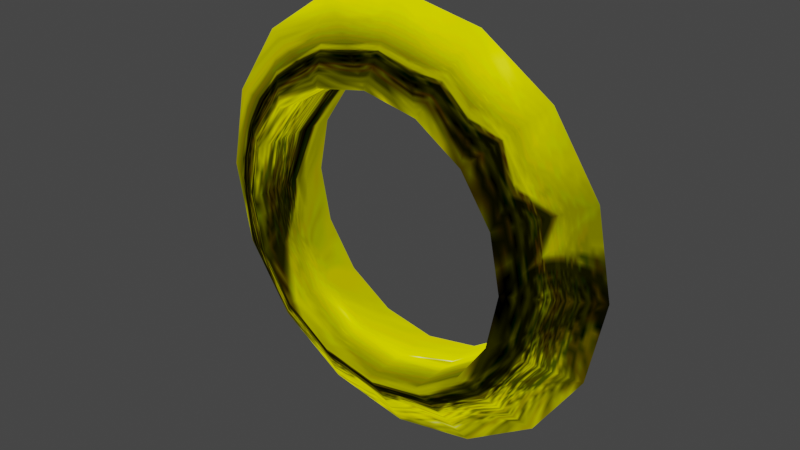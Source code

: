 # Source: GroupRing.blend  (saved by Blender 5.1.29; exported with 4.5.12 LTS)
import bpy
from mathutils import Matrix  # noqa: F401  (used for matrix-valued properties, if any)

bpy.ops.wm.read_factory_settings(use_empty=True)
scene = bpy.context.scene
scene.name = 'Scene'

# ---- collections
col_obj_ring_nja = bpy.data.collections.new('obj_ring.nja'); scene.collection.children.link(col_obj_ring_nja)

# ---- images (referenced by path relative to the original .blend; pixels are not part of the script)
import os
ASSET_DIR = os.environ.get("B2B_ASSET_DIR", "")  # directory of the original .blend (textures are referenced by path, not embedded)
HERE = os.path.dirname(os.path.abspath(__file__))  # packed textures are extracted next to this script under _unpacked/

def load_image(name, relpath, width, height, colorspace="sRGB"):
    """Load a texture the original file referenced (path relative to the .blend, or extracted next to this script)."""
    p = next((c for c in (os.path.join(HERE, relpath), os.path.join(ASSET_DIR, relpath)) if relpath and os.path.exists(c)), "")
    if p:
        img = bpy.data.images.load(p, check_existing=True)
        img.name = name
    else:  # same state as the original file: an image datablock whose file is absent (Cycles renders it pink)
        img = bpy.data.images.new(name, width, height)
        img.source = "FILE"
        img.filepath = "//" + (relpath or name)
    img.colorspace_settings.name = colorspace
    return img
img_ring_ref_a = load_image('ring_ref_a', '_unpacked/ring_ref_a.cd3450fd.png', 64, 64, 'sRGB')

# ---- materials (node trees are filled in below, after node groups)
mat_obj_ring_nja_sa1mdl_0 = bpy.data.materials.new('obj_ring.nja.sa1mdl_0')
mat_obj_ring_nja_sa1mdl_0.use_transparent_shadow = False
mat_obj_ring_nja_sa1mdl_0.preview_render_type = 'FLAT'
mat_obj_ring_nja_sa1mdl_0.diffuse_color = (0.698, 0.698, 0.698, 1.0)
mat_obj_ring_nja_sa1mdl_0.roughness = 0.9569

# ---- node groups
ng_groupringnode = bpy.data.node_groups.new('GroupRingNode', 'GeometryNodeTree')
_s = ng_groupringnode.interface.new_socket(name='Geometry', in_out='OUTPUT', socket_type='NodeSocketGeometry')
_s = ng_groupringnode.interface.new_socket(name='Geometry', in_out='INPUT', socket_type='NodeSocketGeometry')
ng_groupringnode.interface.new_panel('SET Object Properties')
_s = ng_groupringnode.interface.new_socket(name='BAMS X Rotation', in_out='INPUT', socket_type='NodeSocketInt')
_s.description = 'Unused'
_s = ng_groupringnode.interface.new_socket(name='BAMS Y Rotation', in_out='INPUT', socket_type='NodeSocketInt')
_s.description = 'Unused'
_s = ng_groupringnode.interface.new_socket(name='BAMS Z Rotation', in_out='INPUT', socket_type='NodeSocketInt')
_s.description = 'Unused'
_s = ng_groupringnode.interface.new_socket(name='Scale X Property', in_out='INPUT', socket_type='NodeSocketFloat')
_s.description = 'Ring Count. Line variant will always have 1 more ring than this count.'
_s = ng_groupringnode.interface.new_socket(name='Scale Y Property', in_out='INPUT', socket_type='NodeSocketFloat')
_s.description = 'Ring Spacing.'
_s = ng_groupringnode.interface.new_socket(name='Scale Z Property', in_out='INPUT', socket_type='NodeSocketFloat')
_s.description = 'Group Type. Use 0 for a Ring Line, 1 for a Ring Circle. Any value above or below will not work.'
ng_groupringnode.is_modifier = True
# nodes of 'GroupRingNode' reference scene objects; filled in after objects exist

# ---- material node trees
mat_obj_ring_nja_sa1mdl_0.use_nodes = True; mat_obj_ring_nja_sa1mdl_0.node_tree.nodes.clear()
_N = mat_obj_ring_nja_sa1mdl_0.node_tree.nodes; _L = mat_obj_ring_nja_sa1mdl_0.node_tree.links
n0 = _N.new('ShaderNodeTexImage'); n0.name = 'SAIO Texture'; n0.location = (466, 365)
n0.label = 'SAIO Texture'
n0.image = img_ring_ref_a
n1 = _N.new('ShaderNodeOutputMaterial'); n1.name = 'SAIO Output'; n1.location = (720, 360)
n1.label = 'SAIO Output'
n2 = _N.new('ShaderNodeNewGeometry'); n2.name = 'Geometry'; n2.location = (-28, 323)
n3 = _N.new('ShaderNodeVectorTransform'); n3.name = 'Vector Transform'; n3.location = (132, 323)
n3.vector_type = 'NORMAL'
n3.convert_to = 'CAMERA'
n4 = _N.new('ShaderNodeVectorMath'); n4.name = 'Vector Math'; n4.location = (292, 324)
n4.operation = 'MULTIPLY_ADD'
n4.inputs[1].default_value = (0.5, 0.5, 0.0)
n4.inputs[2].default_value = (0.5, 0.5, 0.0)
_L.new(n2.outputs[1], n3.inputs[0])
_L.new(n3.outputs[0], n4.inputs[0])
_L.new(n4.outputs[0], n0.inputs[0])
_L.new(n0.outputs[0], n1.inputs[0])
n1.is_active_output = True

# ---- world
world_world = bpy.data.worlds.new('World'); scene.world = world_world
world_world.use_nodes = True; world_world.node_tree.nodes.clear()
_N = world_world.node_tree.nodes; _L = world_world.node_tree.links
n0 = _N.new('ShaderNodeOutputWorld'); n0.name = 'World Output'; n0.location = (300, 300)
n1 = _N.new('ShaderNodeBackground'); n1.name = 'Background'; n1.location = (10, 300)
n1.inputs[0].default_value = (0.05088, 0.05088, 0.05088, 1.0)
_L.new(n1.outputs[0], n0.inputs[0])
n0.is_active_output = True
world_world.color = (0.05088, 0.05088, 0.05088)
world_world.use_sun_shadow = False
world_world.sun_shadow_jitter_overblur = 0.0

# ---- meshes
me_ringgroup = bpy.data.meshes.new('RingGroup')
me_ringgroup.from_pydata([], [], [])
me_ringgroup.update()
me_attach_004b4808 = bpy.data.meshes.new('attach_004B4808')
me_attach_004b4808.from_pydata([(3.055, 0.0, 0.0), (1.998, -0.6495, 0.0), (1.998, 0.6495, 0.0), (2.822, 0.0, 1.169), (1.845, -0.6495, 0.7644), (1.845, 0.6495, 0.7644), (2.16, 0.0, 2.16), (1.412, -0.6495, 1.412), (1.412, 0.6495, 1.412), (1.169, 0.0, 2.822), (0.7644, -0.6495, 1.845), (0.7644, 0.6495, 1.845), (-1e-06, 0.0, 3.055), (0.0, -0.6495, 1.998), (0.0, 0.6495, 1.998), (-1.169, 0.0, 2.822), (-0.7644, -0.6495, 1.845), (-0.7644, 0.6495, 1.845), (-2.16, 0.0, 2.16), (-1.412, -0.6495, 1.412), (-1.412, 0.6495, 1.412), (-2.822, 0.0, 1.169), (-1.845, -0.6495, 0.7644), (-1.845, 0.6495, 0.7644), (-3.055, 0.0, -1e-06), (-1.998, -0.6495, -1e-06), (-1.998, 0.6495, -1e-06), (-2.822, 0.0, -1.169), (-1.845, -0.6495, -0.7644), (-1.845, 0.6495, -0.7644), (-2.16, 0.0, -2.16), (-1.412, -0.6495, -1.412), (-1.412, 0.6495, -1.412), (-1.169, 0.0, -2.822), (-0.7644, -0.6495, -1.845), (-0.7644, 0.6495, -1.845), (1e-06, 0.0, -3.055), (1e-06, -0.6495, -1.998), (1e-06, 0.6495, -1.998), (1.169, 0.0, -2.822), (0.7644, -0.6495, -1.845), (0.7644, 0.6495, -1.845), (2.16, 0.0, -2.16), (1.412, -0.6495, -1.412), (1.412, 0.6495, -1.412), (2.822, 0.0, -1.169), (1.845, -0.6495, -0.7644), (1.845, 0.6495, -0.7644)], [], [(23, 18, 20), (20, 18, 15), (20, 15, 17), (17, 15, 12), (17, 12, 14), (14, 12, 9), (14, 9, 11), (11, 9, 6), (11, 6, 8), (8, 6, 3), (8, 3, 5), (5, 3, 0), (5, 0, 2), (2, 0, 45), (2, 45, 47), (47, 45, 42), (47, 42, 44), (44, 42, 39), (44, 39, 41), (41, 39, 36), (41, 36, 38), (38, 36, 33), (38, 33, 35), (35, 33, 30), (35, 30, 32), (32, 30, 27), (32, 27, 29), (29, 27, 24), (29, 24, 26), (26, 24, 21), (26, 21, 23), (23, 21, 18), (23, 25, 26), (26, 25, 28), (26, 28, 29), (29, 28, 31), (29, 31, 32), (32, 31, 34), (32, 34, 35), (35, 34, 37), (35, 37, 38), (38, 37, 40), (38, 40, 41), (41, 40, 43), (41, 43, 44), (44, 43, 46), (44, 46, 47), (47, 46, 1), (47, 1, 2), (2, 1, 4), (2, 4, 5), (5, 4, 7), (5, 7, 8), (8, 7, 10), (8, 10, 11), (11, 10, 13), (11, 13, 14), (14, 13, 16), (14, 16, 17), (17, 16, 19), (17, 19, 20), (20, 19, 22), (20, 22, 23), (23, 22, 25), (31, 33, 34), (34, 33, 36), (34, 36, 37), (37, 36, 39), (37, 39, 40), (40, 39, 42), (40, 42, 43), (43, 42, 45), (43, 45, 46), (46, 45, 0), (46, 0, 1), (1, 0, 3), (1, 3, 4), (4, 3, 6), (4, 6, 7), (7, 6, 9), (7, 9, 10), (10, 9, 12), (10, 12, 13), (13, 12, 15), (13, 15, 16), (16, 15, 18), (16, 18, 19), (19, 18, 21), (19, 21, 22), (22, 21, 24), (22, 24, 25), (25, 24, 27), (25, 27, 28), (28, 27, 30), (28, 30, 31), (31, 30, 33)])
me_attach_004b4808.polygons.foreach_set('use_smooth', [True] * 96)
_uv = me_attach_004b4808.uv_layers.new(name='UV')
_uv.uv.foreach_set('vector', [0.1961, 0.6275, 0.1451, 0.8549, 0.2667, 0.7333, 0.2667, 0.7333, 0.1451, 0.8549, 0.3059, 0.9647, 0.2667, 0.7333, 0.3059, 0.9647, 0.3725, 0.8039, 0.3725, 0.8039, 0.3059, 0.9647, 0.498, 1.0, 0.3725, 0.8039, 0.498, 1.0, 0.498, 0.8275, 0.498, 0.8275, 0.498, 1.0, 0.6902, 0.9647, 0.498, 0.8275, 0.6902, 0.9647, 0.6235, 0.8039, 0.6235, 0.8039, 0.6902, 0.9647, 0.851, 0.8549, 0.6235, 0.8039, 0.851, 0.8549, 0.7294, 0.7333, 0.7294, 0.7333, 0.851, 0.8549, 0.9608, 0.6941, 0.7294, 0.7333, 0.9608, 0.6941, 0.8, 0.6275, 0.8, 0.6275, 0.9608, 0.6941, 1.0, 0.502, 0.8, 0.6275, 1.0, 0.502, 0.8235, 0.502, 0.8235, 0.502, 1.0, 0.502, 0.9608, 0.3098, 0.8235, 0.502, 0.9608, 0.3098, 0.8, 0.3765, 0.8, 0.3765, 0.9608, 0.3098, 0.851, 0.149, 0.8, 0.3765, 0.851, 0.149, 0.7294, 0.2706, 0.7294, 0.2706, 0.851, 0.149, 0.6902, 0.03922, 0.7294, 0.2706, 0.6902, 0.03922, 0.6235, 0.2, 0.6235, 0.2, 0.6902, 0.03922, 0.498, 0.003922, 0.6235, 0.2, 0.498, 0.003922, 0.498, 0.1765, 0.498, 0.1765, 0.498, 0.003922, 0.3059, 0.03922, 0.498, 0.1765, 0.3059, 0.03922, 0.3725, 0.2, 0.3725, 0.2, 0.3059, 0.03922, 0.1451, 0.149, 0.3725, 0.2, 0.1451, 0.149, 0.2667, 0.2706, 0.2667, 0.2706, 0.1451, 0.149, 0.03529, 0.3098, 0.2667, 0.2706, 0.03529, 0.3098, 0.1961, 0.3765, 0.1961, 0.3765, 0.03529, 0.3098, 0.0, 0.502, 0.1961, 0.3765, 0.0, 0.502, 0.1725, 0.502, 0.1725, 0.502, 0.0, 0.502, 0.03529, 0.6941, 0.1725, 0.502, 0.03529, 0.6941, 0.1961, 0.6275, 0.1961, 0.6275, 0.03529, 0.6941, 0.1451, 0.8549, 0.1961, 0.6275, 0.1725, 0.502, 0.1725, 0.502, 0.1725, 0.502, 0.1725, 0.502, 0.1961, 0.3765, 0.1725, 0.502, 0.1961, 0.3765, 0.1961, 0.3765, 0.1961, 0.3765, 0.1961, 0.3765, 0.2667, 0.2706, 0.1961, 0.3765, 0.2667, 0.2706, 0.2667, 0.2706, 0.2667, 0.2706, 0.2667, 0.2706, 0.3725, 0.2, 0.2667, 0.2706, 0.3725, 0.2, 0.3725, 0.2, 0.3725, 0.2, 0.3725, 0.2, 0.498, 0.1765, 0.3725, 0.2, 0.498, 0.1765, 0.498, 0.1765, 0.498, 0.1765, 0.498, 0.1765, 0.6235, 0.2, 0.498, 0.1765, 0.6235, 0.2, 0.6235, 0.2, 0.6235, 0.2, 0.6235, 0.2, 0.7294, 0.2706, 0.6235, 0.2, 0.7294, 0.2706, 0.7294, 0.2706, 0.7294, 0.2706, 0.7294, 0.2706, 0.8, 0.3765, 0.7294, 0.2706, 0.8, 0.3765, 0.8, 0.3765, 0.8, 0.3765, 0.8, 0.3765, 0.8235, 0.502, 0.8, 0.3765, 0.8235, 0.502, 0.8235, 0.502, 0.8235, 0.502, 0.8235, 0.502, 0.8, 0.6275, 0.8235, 0.502, 0.8, 0.6275, 0.8, 0.6275, 0.8, 0.6275, 0.8, 0.6275, 0.7294, 0.7333, 0.8, 0.6275, 0.7294, 0.7333, 0.7294, 0.7333, 0.7294, 0.7333, 0.7294, 0.7333, 0.6235, 0.8039, 0.7294, 0.7333, 0.6235, 0.8039, 0.6235, 0.8039, 0.6235, 0.8039, 0.6235, 0.8039, 0.498, 0.8275, 0.6235, 0.8039, 0.498, 0.8275, 0.498, 0.8275, 0.498, 0.8275, 0.498, 0.8275, 0.3725, 0.8039, 0.498, 0.8275, 0.3725, 0.8039, 0.3725, 0.8039, 0.3725, 0.8039, 0.3725, 0.8039, 0.2667, 0.7333, 0.3725, 0.8039, 0.2667, 0.7333, 0.2667, 0.7333, 0.2667, 0.7333, 0.2667, 0.7333, 0.1961, 0.6275, 0.2667, 0.7333, 0.1961, 0.6275, 0.1961, 0.6275, 0.1961, 0.6275, 0.1961, 0.6275, 0.1725, 0.502, 0.2667, 0.2706, 0.3059, 0.03922, 0.3725, 0.2, 0.3725, 0.2, 0.3059, 0.03922, 0.498, 0.003922, 0.3725, 0.2, 0.498, 0.003922, 0.498, 0.1765, 0.498, 0.1765, 0.498, 0.003922, 0.6902, 0.03922, 0.498, 0.1765, 0.6902, 0.03922, 0.6235, 0.2, 0.6235, 0.2, 0.6902, 0.03922, 0.851, 0.149, 0.6235, 0.2, 0.851, 0.149, 0.7294, 0.2706, 0.7294, 0.2706, 0.851, 0.149, 0.9608, 0.3098, 0.7294, 0.2706, 0.9608, 0.3098, 0.8, 0.3765, 0.8, 0.3765, 0.9608, 0.3098, 1.0, 0.502, 0.8, 0.3765, 1.0, 0.502, 0.8235, 0.502, 0.8235, 0.502, 1.0, 0.502, 0.9608, 0.6941, 0.8235, 0.502, 0.9608, 0.6941, 0.8, 0.6275, 0.8, 0.6275, 0.9608, 0.6941, 0.851, 0.8549, 0.8, 0.6275, 0.851, 0.8549, 0.7294, 0.7333, 0.7294, 0.7333, 0.851, 0.8549, 0.6902, 0.9647, 0.7294, 0.7333, 0.6902, 0.9647, 0.6235, 0.8039, 0.6235, 0.8039, 0.6902, 0.9647, 0.498, 1.0, 0.6235, 0.8039, 0.498, 1.0, 0.498, 0.8275, 0.498, 0.8275, 0.498, 1.0, 0.3059, 0.9647, 0.498, 0.8275, 0.3059, 0.9647, 0.3725, 0.8039, 0.3725, 0.8039, 0.3059, 0.9647, 0.1451, 0.8549, 0.3725, 0.8039, 0.1451, 0.8549, 0.2667, 0.7333, 0.2667, 0.7333, 0.1451, 0.8549, 0.03529, 0.6941, 0.2667, 0.7333, 0.03529, 0.6941, 0.1961, 0.6275, 0.1961, 0.6275, 0.03529, 0.6941, 0.0, 0.502, 0.1961, 0.6275, 0.0, 0.502, 0.1725, 0.502, 0.1725, 0.502, 0.0, 0.502, 0.03529, 0.3098, 0.1725, 0.502, 0.03529, 0.3098, 0.1961, 0.3765, 0.1961, 0.3765, 0.03529, 0.3098, 0.1451, 0.149, 0.1961, 0.3765, 0.1451, 0.149, 0.2667, 0.2706, 0.2667, 0.2706, 0.1451, 0.149, 0.3059, 0.03922])
me_attach_004b4808.materials.append(mat_obj_ring_nja_sa1mdl_0)
me_attach_004b4808.update()
me_attach_004b4808.normals_split_custom_set([tuple(v) for v in zip(*[iter([0.3662, 0.9181, -0.1517, -0.7071, 8.157e-08, 0.7071, 0.2803, 0.9181, -0.2803, 0.2803, 0.9181, -0.2803, -0.7071, 8.157e-08, 0.7071, -0.3827, -8.157e-08, 0.9239, 0.2803, 0.9181, -0.2803, -0.3827, -8.157e-08, 0.9239, 0.1517, 0.9181, -0.3662, 0.1517, 0.9181, -0.3662, -0.3827, -8.157e-08, 0.9239, -4.97e-07, 1.02e-08, 1.0, 0.1517, 0.9181, -0.3662, -4.97e-07, 1.02e-08, 1.0, 2.457e-06, 0.9181, -0.3964, 2.457e-06, 0.9181, -0.3964, -4.97e-07, 1.02e-08, 1.0, 0.3827, 0.0, 0.9239, 2.457e-06, 0.9181, -0.3964, 0.3827, 0.0, 0.9239, -0.1517, 0.9181, -0.3662, -0.1517, 0.9181, -0.3662, 0.3827, 0.0, 0.9239, 0.7071, -5.098e-08, 0.7071, -0.1517, 0.9181, -0.3662, 0.7071, -5.098e-08, 0.7071, -0.2803, 0.9181, -0.2803, -0.2803, 0.9181, -0.2803, 0.7071, -5.098e-08, 0.7071, 0.9239, -3.059e-08, 0.3827, -0.2803, 0.9181, -0.2803, 0.9239, -3.059e-08, 0.3827, -0.3662, 0.9181, -0.1517, -0.3662, 0.9181, -0.1517, 0.9239, -3.059e-08, 0.3827, 1.0, 0.0, -1.555e-07, -0.3662, 0.9181, -0.1517, 1.0, 0.0, -1.555e-07, -0.3964, 0.9181, -2.331e-06, -0.3964, 0.9181, -2.331e-06, 1.0, 0.0, -1.555e-07, 0.9239, -4.078e-08, -0.3827, -0.3964, 0.9181, -2.331e-06, 0.9239, -4.078e-08, -0.3827, -0.3662, 0.9181, 0.1517, -0.3662, 0.9181, 0.1517, 0.9239, -4.078e-08, -0.3827, 0.7071, 0.0, -0.7071, -0.3662, 0.9181, 0.1517, 0.7071, 0.0, -0.7071, -0.2803, 0.9181, 0.2803, -0.2803, 0.9181, 0.2803, 0.7071, 0.0, -0.7071, 0.3827, 9.176e-08, -0.9239, -0.2803, 0.9181, 0.2803, 0.3827, 9.176e-08, -0.9239, -0.1517, 0.9181, 0.3662, -0.1517, 0.9181, 0.3662, 0.3827, 9.176e-08, -0.9239, 3.734e-07, -1.631e-07, -1.0, -0.1517, 0.9181, 0.3662, 3.734e-07, -1.631e-07, -1.0, -2.457e-06, 0.9181, 0.3964, -2.457e-06, 0.9181, 0.3964, 3.734e-07, -1.631e-07, -1.0, -0.3827, -4.078e-08, -0.9239, -2.457e-06, 0.9181, 0.3964, -0.3827, -4.078e-08, -0.9239, 0.1517, 0.9181, 0.3662, 0.1517, 0.9181, 0.3662, -0.3827, -4.078e-08, -0.9239, -0.7071, 2.039e-08, -0.7071, 0.1517, 0.9181, 0.3662, -0.7071, 2.039e-08, -0.7071, 0.2803, 0.9181, 0.2803, 0.2803, 0.9181, 0.2803, -0.7071, 2.039e-08, -0.7071, -0.9239, 6.117e-08, -0.3827, 0.2803, 0.9181, 0.2803, -0.9239, 6.117e-08, -0.3827, 0.3662, 0.9181, 0.1517, 0.3662, 0.9181, 0.1517, -0.9239, 6.117e-08, -0.3827, -1.0, -8.157e-08, -2.791e-07, 0.3662, 0.9181, 0.1517, -1.0, -8.157e-08, -2.791e-07, 0.3964, 0.9181, 2.373e-06, 0.3964, 0.9181, 2.373e-06, -1.0, -8.157e-08, -2.791e-07, -0.9239, 1.325e-07, 0.3827, 0.3964, 0.9181, 2.373e-06, -0.9239, 1.325e-07, 0.3827, 0.3662, 0.9181, -0.1517, 0.3662, 0.9181, -0.1517, -0.9239, 1.325e-07, 0.3827, -0.7071, 8.157e-08, 0.7071, 0.3662, 0.9181, -0.1517, 0.3964, -0.9181, -2.396e-06, 0.3964, 0.9181, 2.373e-06, 0.3964, 0.9181, 2.373e-06, 0.3964, -0.9181, -2.396e-06, 0.3662, -0.9181, 0.1517, 0.3964, 0.9181, 2.373e-06, 0.3662, -0.9181, 0.1517, 0.3662, 0.9181, 0.1517, 0.3662, 0.9181, 0.1517, 0.3662, -0.9181, 0.1517, 0.2803, -0.9181, 0.2803, 0.3662, 0.9181, 0.1517, 0.2803, -0.9181, 0.2803, 0.2803, 0.9181, 0.2803, 0.2803, 0.9181, 0.2803, 0.2803, -0.9181, 0.2803, 0.1517, -0.9181, 0.3662, 0.2803, 0.9181, 0.2803, 0.1517, -0.9181, 0.3662, 0.1517, 0.9181, 0.3662, 0.1517, 0.9181, 0.3662, 0.1517, -0.9181, 0.3662, 2.487e-06, -0.9181, 0.3964, 0.1517, 0.9181, 0.3662, 2.487e-06, -0.9181, 0.3964, -2.457e-06, 0.9181, 0.3964, -2.457e-06, 0.9181, 0.3964, 2.487e-06, -0.9181, 0.3964, -0.1517, -0.9181, 0.3662, -2.457e-06, 0.9181, 0.3964, -0.1517, -0.9181, 0.3662, -0.1517, 0.9181, 0.3662, -0.1517, 0.9181, 0.3662, -0.1517, -0.9181, 0.3662, -0.2803, -0.9181, 0.2803, -0.1517, 0.9181, 0.3662, -0.2803, -0.9181, 0.2803, -0.2803, 0.9181, 0.2803, -0.2803, 0.9181, 0.2803, -0.2803, -0.9181, 0.2803, -0.3662, -0.9181, 0.1517, -0.2803, 0.9181, 0.2803, -0.3662, -0.9181, 0.1517, -0.3662, 0.9181, 0.1517, -0.3662, 0.9181, 0.1517, -0.3662, -0.9181, 0.1517, -0.3964, -0.9181, 2.371e-06, -0.3662, 0.9181, 0.1517, -0.3964, -0.9181, 2.371e-06, -0.3964, 0.9181, -2.331e-06, -0.3964, 0.9181, -2.331e-06, -0.3964, -0.9181, 2.371e-06, -0.3662, -0.9181, -0.1517, -0.3964, 0.9181, -2.331e-06, -0.3662, -0.9181, -0.1517, -0.3662, 0.9181, -0.1517, -0.3662, 0.9181, -0.1517, -0.3662, -0.9181, -0.1517, -0.2803, -0.9181, -0.2803, -0.3662, 0.9181, -0.1517, -0.2803, -0.9181, -0.2803, -0.2803, 0.9181, -0.2803, -0.2803, 0.9181, -0.2803, -0.2803, -0.9181, -0.2803, -0.1517, -0.9181, -0.3662, -0.2803, 0.9181, -0.2803, -0.1517, -0.9181, -0.3662, -0.1517, 0.9181, -0.3662, -0.1517, 0.9181, -0.3662, -0.1517, -0.9181, -0.3662, -2.496e-06, -0.9181, -0.3964, -0.1517, 0.9181, -0.3662, -2.496e-06, -0.9181, -0.3964, 2.457e-06, 0.9181, -0.3964, 2.457e-06, 0.9181, -0.3964, -2.496e-06, -0.9181, -0.3964, 0.1517, -0.9181, -0.3662, 2.457e-06, 0.9181, -0.3964, 0.1517, -0.9181, -0.3662, 0.1517, 0.9181, -0.3662, 0.1517, 0.9181, -0.3662, 0.1517, -0.9181, -0.3662, 0.2803, -0.9181, -0.2803, 0.1517, 0.9181, -0.3662, 0.2803, -0.9181, -0.2803, 0.2803, 0.9181, -0.2803, 0.2803, 0.9181, -0.2803, 0.2803, -0.9181, -0.2803, 0.3662, -0.9181, -0.1517, 0.2803, 0.9181, -0.2803, 0.3662, -0.9181, -0.1517, 0.3662, 0.9181, -0.1517, 0.3662, 0.9181, -0.1517, 0.3662, -0.9181, -0.1517, 0.3964, -0.9181, -2.396e-06, 0.2803, -0.9181, 0.2803, -0.3827, -4.078e-08, -0.9239, 0.1517, -0.9181, 0.3662, 0.1517, -0.9181, 0.3662, -0.3827, -4.078e-08, -0.9239, 3.734e-07, -1.631e-07, -1.0, 0.1517, -0.9181, 0.3662, 3.734e-07, -1.631e-07, -1.0, 2.487e-06, -0.9181, 0.3964, 2.487e-06, -0.9181, 0.3964, 3.734e-07, -1.631e-07, -1.0, 0.3827, 9.176e-08, -0.9239, 2.487e-06, -0.9181, 0.3964, 0.3827, 9.176e-08, -0.9239, -0.1517, -0.9181, 0.3662, -0.1517, -0.9181, 0.3662, 0.3827, 9.176e-08, -0.9239, 0.7071, 0.0, -0.7071, -0.1517, -0.9181, 0.3662, 0.7071, 0.0, -0.7071, -0.2803, -0.9181, 0.2803, -0.2803, -0.9181, 0.2803, 0.7071, 0.0, -0.7071, 0.9239, -4.078e-08, -0.3827, -0.2803, -0.9181, 0.2803, 0.9239, -4.078e-08, -0.3827, -0.3662, -0.9181, 0.1517, -0.3662, -0.9181, 0.1517, 0.9239, -4.078e-08, -0.3827, 1.0, 0.0, -1.555e-07, -0.3662, -0.9181, 0.1517, 1.0, 0.0, -1.555e-07, -0.3964, -0.9181, 2.371e-06, -0.3964, -0.9181, 2.371e-06, 1.0, 0.0, -1.555e-07, 0.9239, -3.059e-08, 0.3827, -0.3964, -0.9181, 2.371e-06, 0.9239, -3.059e-08, 0.3827, -0.3662, -0.9181, -0.1517, -0.3662, -0.9181, -0.1517, 0.9239, -3.059e-08, 0.3827, 0.7071, -5.098e-08, 0.7071, -0.3662, -0.9181, -0.1517, 0.7071, -5.098e-08, 0.7071, -0.2803, -0.9181, -0.2803, -0.2803, -0.9181, -0.2803, 0.7071, -5.098e-08, 0.7071, 0.3827, 0.0, 0.9239, -0.2803, -0.9181, -0.2803, 0.3827, 0.0, 0.9239, -0.1517, -0.9181, -0.3662, -0.1517, -0.9181, -0.3662, 0.3827, 0.0, 0.9239, -4.97e-07, 1.02e-08, 1.0, -0.1517, -0.9181, -0.3662, -4.97e-07, 1.02e-08, 1.0, -2.496e-06, -0.9181, -0.3964, -2.496e-06, -0.9181, -0.3964, -4.97e-07, 1.02e-08, 1.0, -0.3827, -8.157e-08, 0.9239, -2.496e-06, -0.9181, -0.3964, -0.3827, -8.157e-08, 0.9239, 0.1517, -0.9181, -0.3662, 0.1517, -0.9181, -0.3662, -0.3827, -8.157e-08, 0.9239, -0.7071, 8.157e-08, 0.7071, 0.1517, -0.9181, -0.3662, -0.7071, 8.157e-08, 0.7071, 0.2803, -0.9181, -0.2803, 0.2803, -0.9181, -0.2803, -0.7071, 8.157e-08, 0.7071, -0.9239, 1.325e-07, 0.3827, 0.2803, -0.9181, -0.2803, -0.9239, 1.325e-07, 0.3827, 0.3662, -0.9181, -0.1517, 0.3662, -0.9181, -0.1517, -0.9239, 1.325e-07, 0.3827, -1.0, -8.157e-08, -2.791e-07, 0.3662, -0.9181, -0.1517, -1.0, -8.157e-08, -2.791e-07, 0.3964, -0.9181, -2.396e-06, 0.3964, -0.9181, -2.396e-06, -1.0, -8.157e-08, -2.791e-07, -0.9239, 6.117e-08, -0.3827, 0.3964, -0.9181, -2.396e-06, -0.9239, 6.117e-08, -0.3827, 0.3662, -0.9181, 0.1517, 0.3662, -0.9181, 0.1517, -0.9239, 6.117e-08, -0.3827, -0.7071, 2.039e-08, -0.7071, 0.3662, -0.9181, 0.1517, -0.7071, 2.039e-08, -0.7071, 0.2803, -0.9181, 0.2803, 0.2803, -0.9181, 0.2803, -0.7071, 2.039e-08, -0.7071, -0.3827, -4.078e-08, -0.9239])] * 3)])

# ---- objects
ob_ringgroup = bpy.data.objects.new('RingGroup', me_ringgroup)
ob_object_004b4834 = bpy.data.objects.new('object_004B4834', me_attach_004b4808)
_N = ng_groupringnode.nodes; _L = ng_groupringnode.links
n0 = _N.new('NodeGroupInput'); n0.name = 'Group Input'; n0.location = (320, -320)
n1 = _N.new('NodeGroupOutput'); n1.name = 'Group Output'; n1.location = (1321, -260)
n2 = _N.new('GeometryNodeInstanceOnPoints'); n2.name = 'Instance on Points'; n2.location = (1120, -260)
n3 = _N.new('GeometryNodeObjectInfo'); n3.name = 'Object Info'; n3.location = (800, -480)
n3.hide = True
n4 = _N.new('GeometryNodeSelfObject'); n4.name = 'Self Object'; n4.location = (640, -480)
n4.hide = True
n5 = _N.new('GeometryNodeObjectInfo'); n5.name = 'Object Info.001'; n5.location = (960, -420)
n5.hide = True
n5.inputs[0].default_value = ob_object_004b4834
n5.inputs[1].default_value = True
n6 = _N.new('FunctionNodeInvertRotation'); n6.name = 'Invert Rotation'; n6.location = (960, -480)
n6.hide = True
n7 = _N.new('GeometryNodeSwitch'); n7.name = 'Switch'; n7.location = (960, -300)
n7.hide = True
n8 = _N.new('FunctionNodeCompare'); n8.name = 'Compare'; n8.location = (480, -320)
n8.hide = True
n8.operation = 'LESS_THAN'
n8.inputs[1].default_value = 3.0
n9 = _N.new('GeometryNodeSwitch'); n9.name = 'Switch.001'; n9.location = (640, -340)
n9.hide = True
n10 = _N.new('GeometryNodeCurvePrimitiveCircle'); n10.name = 'Curve Circle'; n10.location = (480, -360)
n10.hide = True
n11 = _N.new('GeometryNodeMeshLine'); n11.name = 'Mesh Line'; n11.location = (480, -400)
n11.hide = True
n12 = _N.new('ShaderNodeCombineXYZ'); n12.name = 'Combine XYZ'; n12.location = (320, -420)
n12.hide = True
n13 = _N.new('ShaderNodeMath'); n13.name = 'Math.001'; n13.location = (160, -460)
n13.hide = True
n13.operation = 'MULTIPLY'
n13.inputs[1].default_value = -1.0
n14 = _N.new('ShaderNodeCombineXYZ'); n14.name = 'Combine XYZ.001'; n14.location = (320, -460)
n14.hide = True
n15 = _N.new('NodeGroupInput'); n15.name = 'Group Input.002'; n15.location = (0, -400)
n16 = _N.new('NodeGroupInput'); n16.name = 'Group Input.004'; n16.location = (-1300, -280)
n17 = _N.new('FunctionNodeCompare'); n17.name = 'Compare.001'; n17.location = (800, -260)
n17.hide = True
n17.operation = 'EQUAL'
n17.inputs[12].default_value = 1.0
n18 = _N.new('FunctionNodeCompare'); n18.name = 'Compare.002'; n18.location = (800, -320)
n18.hide = True
n18.operation = 'EQUAL'
n18.inputs[1].default_value = 1.0
n18.inputs[12].default_value = 1.0
n19 = _N.new('GeometryNodeSwitch'); n19.name = 'Switch.002'; n19.location = (960, -340)
n19.hide = True
n20 = _N.new('FunctionNodeCompare'); n20.name = 'Compare.003'; n20.location = (800, -380)
n20.hide = True
n20.operation = 'GREATER_EQUAL'
n20.inputs[1].default_value = 2.0
n21 = _N.new('GeometryNodeSwitch'); n21.name = 'Switch.003'; n21.location = (960, -380)
n21.hide = True
n22 = _N.new('NodeGroupInput'); n22.name = 'Group Input.007'; n22.location = (640, -220)
n23 = _N.new('FunctionNodeCompare'); n23.name = 'Compare.004'; n23.location = (800, -220)
n23.hide = True
n23.operation = 'LESS_THAN'
n24 = _N.new('GeometryNodeSwitch'); n24.name = 'Switch.004'; n24.location = (960, -260)
n24.hide = True
n25 = _N.new('ShaderNodeMath'); n25.name = 'Math'; n25.location = (-980, -280)
n25.hide = True
n25.inputs[1].default_value = 1.0
n26 = _N.new('ShaderNodeClamp'); n26.name = 'Clamp'; n26.location = (-1140, -280)
n26.hide = True
n26.clamp_type = 'RANGE'
n26.inputs[2].default_value = 1024.0
n27 = _N.new('GeometryNodeRepeatInput'); n27.name = 'Repeat Input'; n27.location = (-820, -280)
n27.hide = True
n28 = _N.new('GeometryNodeRepeatOutput'); n28.name = 'Repeat Output'; n28.location = (480, -280)
n28.hide = True
n29 = _N.new('FunctionNodeIntegerMath'); n29.name = 'Integer Math'; n29.location = (-640, -240)
n29.hide = True
n29.operation = 'MODULO'
n29.inputs[1].default_value = 2
n30 = _N.new('FunctionNodeCompare'); n30.name = 'Compare.005'; n30.location = (-480, -240)
n30.hide = True
n30.operation = 'EQUAL'
n30.data_type = 'INT'
n30.inputs[3].default_value = 1
n31 = _N.new('GeometryNodeSwitch'); n31.name = 'Switch.005'; n31.location = (-160, -280)
n31.hide = True
n31.input_type = 'FLOAT'
n32 = _N.new('ShaderNodeCombineXYZ'); n32.name = 'Combine XYZ.003'; n32.location = (0, -280)
n32.hide = True
n33 = _N.new('ShaderNodeMath'); n33.name = 'Math.004'; n33.location = (-320, -320)
n33.hide = True
n33.operation = 'MULTIPLY'
n34 = _N.new('ShaderNodeMath'); n34.name = 'Math.005'; n34.location = (-640, -320)
n34.hide = True
n34.operation = 'MULTIPLY'
n35 = _N.new('ShaderNodeMath'); n35.name = 'Math.006'; n35.location = (-640, -280)
n35.hide = True
n35.operation = 'MULTIPLY'
n36 = _N.new('ShaderNodeMath'); n36.name = 'Math.007'; n36.location = (-480, -280)
n36.hide = True
n36.operation = 'MULTIPLY'
n36.inputs[1].default_value = -0.5
n37 = _N.new('GeometryNodeSetPosition'); n37.name = 'Set Position'; n37.location = (160, -280)
n37.hide = True
n38 = _N.new('GeometryNodeJoinGeometry'); n38.name = 'Join Geometry'; n38.location = (320, -280)
n38.hide = True
n39 = _N.new('GeometryNodePoints'); n39.name = 'Points'; n39.location = (0, -240)
n39.hide = True
n39.inputs[2].default_value = 1.0
n40 = _N.new('ShaderNodeMath'); n40.name = 'Math.002'; n40.location = (-480, -320)
n40.hide = True
n40.operation = 'CEIL'
n27.pair_with_output(n28)
_L.new(n4.outputs[0], n3.inputs[0])
_L.new(n5.outputs[4], n2.inputs[2])
_L.new(n6.outputs[0], n2.inputs[5])
_L.new(n3.outputs[2], n6.inputs[0])
_L.new(n8.outputs[0], n9.inputs[0])
_L.new(n10.outputs[0], n9.inputs[1])
_L.new(n0.outputs[4], n10.inputs[0])
_L.new(n0.outputs[5], n10.inputs[4])
_L.new(n11.outputs[0], n9.inputs[2])
_L.new(n12.outputs[0], n11.inputs[2])
_L.new(n13.outputs[0], n14.inputs[0])
_L.new(n14.outputs[0], n11.inputs[3])
_L.new(n15.outputs[5], n12.inputs[0])
_L.new(n15.outputs[5], n13.inputs[0])
_L.new(n17.outputs[0], n7.inputs[0])
_L.new(n19.outputs[0], n7.inputs[1])
_L.new(n18.outputs[0], n19.inputs[0])
_L.new(n9.outputs[0], n19.inputs[2])
_L.new(n20.outputs[0], n21.inputs[0])
_L.new(n21.outputs[0], n19.inputs[1])
_L.new(n22.outputs[6], n23.inputs[0])
_L.new(n23.outputs[0], n24.inputs[0])
_L.new(n7.outputs[0], n24.inputs[1])
_L.new(n24.outputs[0], n2.inputs[0])
_L.new(n22.outputs[6], n17.inputs[0])
_L.new(n22.outputs[6], n18.inputs[0])
_L.new(n22.outputs[6], n20.inputs[0])
_L.new(n26.outputs[0], n25.inputs[0])
_L.new(n0.outputs[4], n11.inputs[0])
_L.new(n0.outputs[4], n8.inputs[0])
_L.new(n16.outputs[4], n26.inputs[0])
_L.new(n30.outputs[0], n31.inputs[0])
_L.new(n27.outputs[0], n35.inputs[0])
_L.new(n35.outputs[0], n36.inputs[0])
_L.new(n36.outputs[0], n31.inputs[1])
_L.new(n31.outputs[0], n32.inputs[1])
_L.new(n29.outputs[0], n30.inputs[2])
_L.new(n32.outputs[0], n37.inputs[3])
_L.new(n38.outputs[0], n28.inputs[0])
_L.new(n16.outputs[5], n35.inputs[1])
_L.new(n16.outputs[5], n33.inputs[1])
_L.new(n37.outputs[0], n38.inputs[0])
_L.new(n27.outputs[1], n38.inputs[0])
_L.new(n25.outputs[0], n27.inputs[0])
_L.new(n27.outputs[0], n29.inputs[0])
_L.new(n39.outputs[0], n37.inputs[0])
_L.new(n27.outputs[0], n34.inputs[0])
_L.new(n40.outputs[0], n33.inputs[0])
_L.new(n33.outputs[0], n31.inputs[2])
_L.new(n34.outputs[0], n40.inputs[0])
_L.new(n28.outputs[0], n7.inputs[2])
_L.new(n2.outputs[0], n1.inputs[0])
n1.is_active_output = True

# ---- transforms, parenting, visibility, modifiers, constraints
ob_ringgroup.location = (0.0, 0.0, 0.0)
_m = ob_ringgroup.modifiers.new('GenericSetItemNode', 'NODES')
_m.node_group = ng_groupringnode
_m.show_group_selector = False
ob_object_004b4834.location = (0.0, -0.0, 0.0)
ob_object_004b4834.empty_display_type = 'ARROWS'

# ---- collection membership
scene.collection.objects.link(ob_ringgroup)
col_obj_ring_nja.objects.link(ob_object_004b4834)

# ---- scene / render settings (as saved in the file)
scene.frame_start = 1; scene.frame_end = 250; scene.frame_set(1)
scene.render.engine = 'BLENDER_EEVEE_NEXT'
scene.render.bake_bias = 0.0
scene.render.bake_samples = 0
scene.view_settings.view_transform = 'Filmic'
bpy.context.view_layer.update()

# ---- added for rendering (the .blend has no active camera and no usable light): camera, sun
cam_auto = bpy.data.cameras.new('AutoCamera')
cam_auto.lens = 50.0
cam_auto.sensor_width = 36.0
cam_auto.clip_end = 1000.0
ob_auto_camera = bpy.data.objects.new('AutoCamera', cam_auto)
scene.collection.objects.link(ob_auto_camera)
ob_auto_camera.location = (8.08457, -9.70148, 6.46766)
ob_auto_camera.rotation_euler = (1.09748, -7.21219e-08, 0.694738)
scene.camera = ob_auto_camera
light_auto_sun = bpy.data.lights.new('AutoSun', 'SUN')
light_auto_sun.energy = 3.0
light_auto_sun.angle = 0.0523599
ob_auto_sun = bpy.data.objects.new('AutoSun', light_auto_sun)
scene.collection.objects.link(ob_auto_sun)
ob_auto_sun.rotation_euler = (0.872665, 0.174533, 0.523599)
bpy.context.view_layer.update()
